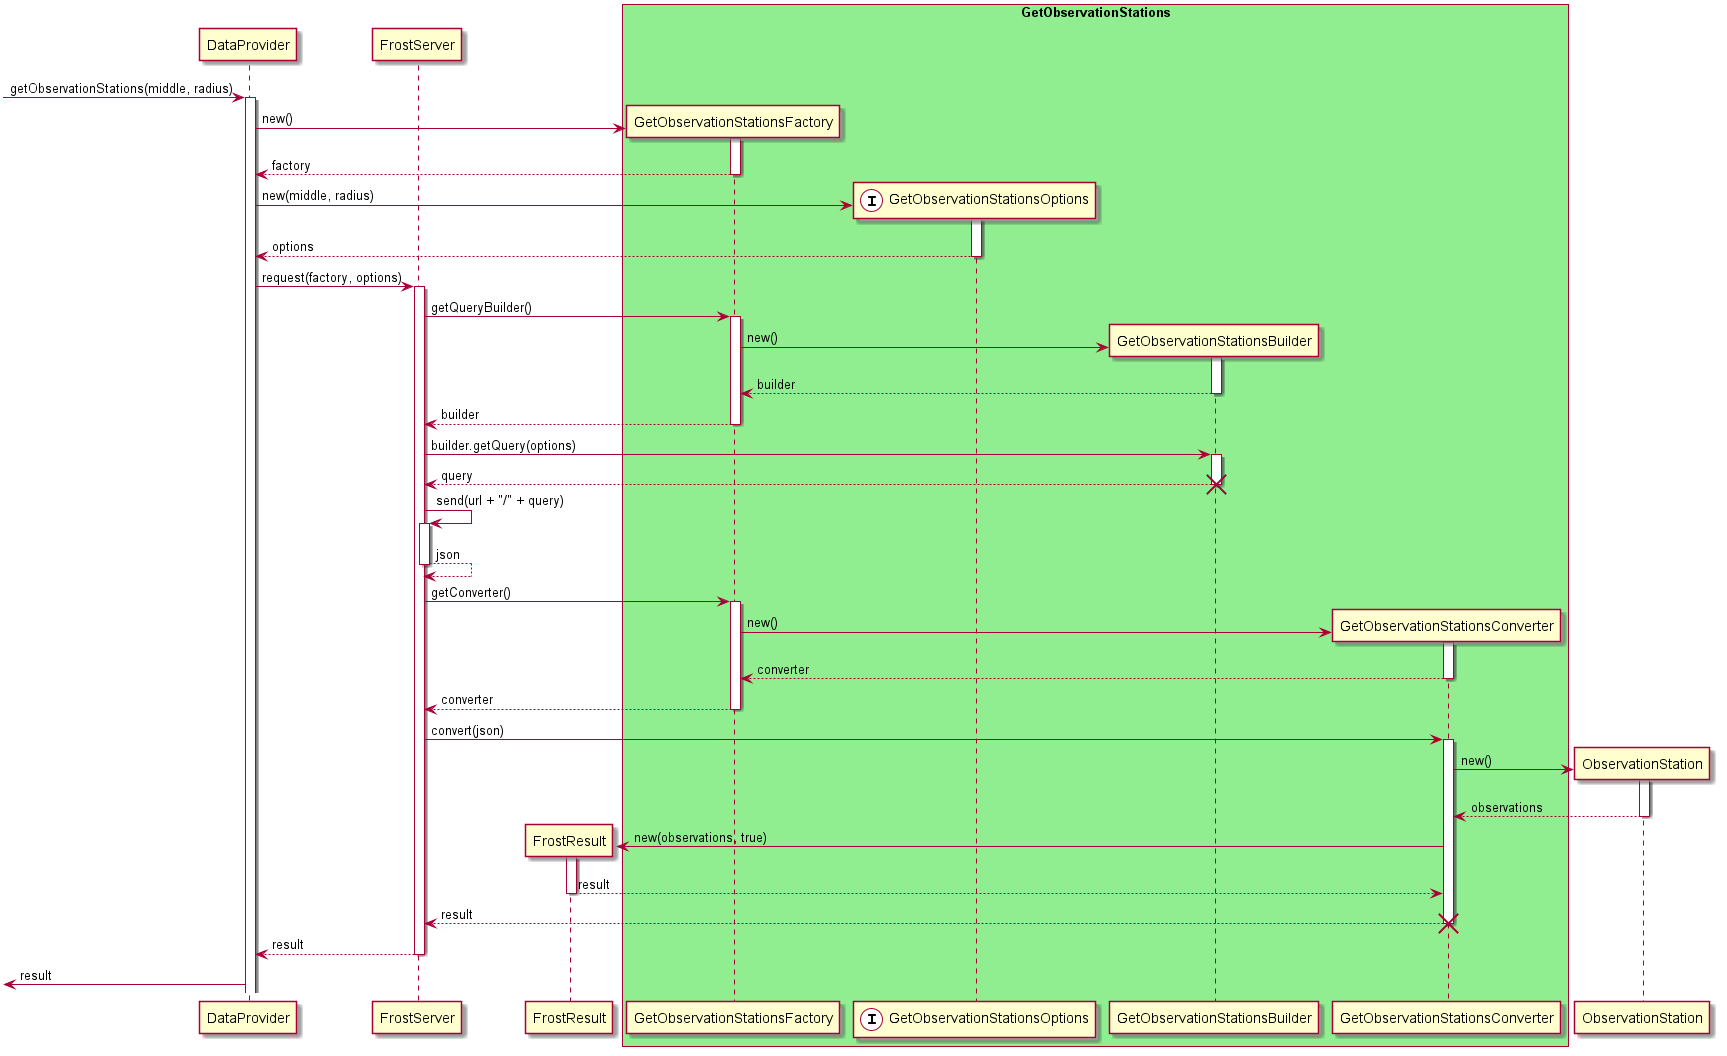

The diagram above was rendered by PlantUML. Its source (embedded in the PNG):
@startuml FrostFactory

participant DataProvider
participant FrostServer
participant FrostResult
box "GetObservationStations" #LightGreen
participant GetObservationStationsFactory
participant GetObservationStationsOptions <<(I, #FFFFFF)>>
participant GetObservationStationsBuilder
participant GetObservationStationsConverter
end box
participant ObservationStation

[-> DataProvider ++ : getObservationStations(middle, radius)

'Factory
create GetObservationStationsFactory
DataProvider -> GetObservationStationsFactory ++ : new()
return factory
create GetObservationStationsOptions
DataProvider -> GetObservationStationsOptions ++ : new(middle, radius)
return options
DataProvider -> FrostServer ++ : request(factory, options)

'Builder

FrostServer -> GetObservationStationsFactory ++ : getQueryBuilder()
create GetObservationStationsBuilder
GetObservationStationsFactory -> GetObservationStationsBuilder ++ : new()
return builder
return builder
FrostServer -> GetObservationStationsBuilder ++ : builder.getQuery(options)
return query
destroy GetObservationStationsBuilder

'Request
FrostServer -> FrostServer ++ : send(url + "/" + query)
return json

'Converter
FrostServer -> GetObservationStationsFactory ++ : getConverter()
create GetObservationStationsConverter
GetObservationStationsFactory -> GetObservationStationsConverter ++ : new()
return converter
return converter
FrostServer -> GetObservationStationsConverter ++ : convert(json)
create ObservationStation
GetObservationStationsConverter -> ObservationStation ++ : new()
return observations
create FrostResult
GetObservationStationsConverter -> FrostResult ++: new(observations, true)
return result
return result
destroy GetObservationStationsConverter
return result
[<- DataProvider : result
@enduml